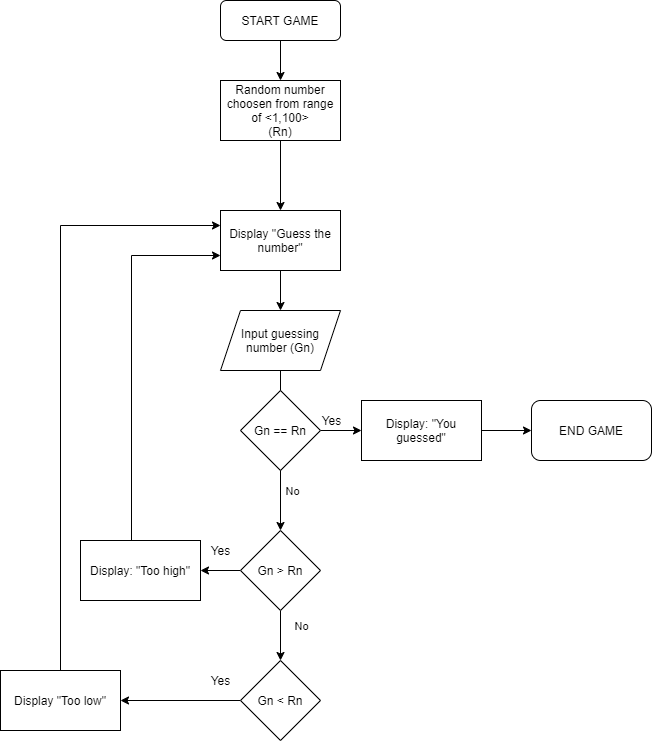

The diagram above was exported from draw.io. Its source (the exported page's mxGraphModel, read from the mxfile embedded in the PNG):
<mxGraphModel dx="2062" dy="1122" grid="1" gridSize="10" guides="1" tooltips="1" connect="1" arrows="1" fold="1" page="1" pageScale="1" pageWidth="827" pageHeight="1169" math="0" shadow="0">
  <root>
    <mxCell id="WIyWlLk6GJQsqaUBKTNV-0" />
    <mxCell id="WIyWlLk6GJQsqaUBKTNV-1" parent="WIyWlLk6GJQsqaUBKTNV-0" />
    <mxCell id="Orcrdi-iv0luTTGVhjN4-1" value="" style="edgeStyle=orthogonalEdgeStyle;rounded=0;orthogonalLoop=1;jettySize=auto;html=1;" parent="WIyWlLk6GJQsqaUBKTNV-1" source="WIyWlLk6GJQsqaUBKTNV-3" target="Orcrdi-iv0luTTGVhjN4-0" edge="1">
      <mxGeometry relative="1" as="geometry" />
    </mxCell>
    <mxCell id="WIyWlLk6GJQsqaUBKTNV-3" value="START GAME" style="rounded=1;whiteSpace=wrap;html=1;fontSize=12;glass=0;strokeWidth=1;shadow=0;" parent="WIyWlLk6GJQsqaUBKTNV-1" vertex="1">
      <mxGeometry x="349" y="90" width="120" height="40" as="geometry" />
    </mxCell>
    <mxCell id="Orcrdi-iv0luTTGVhjN4-3" value="" style="edgeStyle=orthogonalEdgeStyle;rounded=0;orthogonalLoop=1;jettySize=auto;html=1;" parent="WIyWlLk6GJQsqaUBKTNV-1" source="Orcrdi-iv0luTTGVhjN4-29" target="Orcrdi-iv0luTTGVhjN4-2" edge="1">
      <mxGeometry relative="1" as="geometry" />
    </mxCell>
    <mxCell id="Orcrdi-iv0luTTGVhjN4-0" value="Random number choosen from range of &amp;lt;1,100&amp;gt;&lt;br&gt;(Rn)" style="whiteSpace=wrap;html=1;rounded=0;shadow=0;strokeWidth=1;glass=0;" parent="WIyWlLk6GJQsqaUBKTNV-1" vertex="1">
      <mxGeometry x="349" y="170" width="120" height="60" as="geometry" />
    </mxCell>
    <mxCell id="Orcrdi-iv0luTTGVhjN4-5" value="" style="edgeStyle=orthogonalEdgeStyle;rounded=0;orthogonalLoop=1;jettySize=auto;html=1;" parent="WIyWlLk6GJQsqaUBKTNV-1" source="Orcrdi-iv0luTTGVhjN4-2" target="Orcrdi-iv0luTTGVhjN4-4" edge="1">
      <mxGeometry relative="1" as="geometry" />
    </mxCell>
    <mxCell id="raJlFNxTic3WJSkRdaQW-11" value="No" style="edgeLabel;html=1;align=center;verticalAlign=middle;resizable=0;points=[];" parent="Orcrdi-iv0luTTGVhjN4-5" vertex="1" connectable="0">
      <mxGeometry x="0.3667" y="-1" relative="1" as="geometry">
        <mxPoint x="12" y="11" as="offset" />
      </mxGeometry>
    </mxCell>
    <mxCell id="Orcrdi-iv0luTTGVhjN4-2" value="Input guessing number (Gn)" style="shape=parallelogram;perimeter=parallelogramPerimeter;whiteSpace=wrap;html=1;fixedSize=1;rounded=0;shadow=0;strokeWidth=1;glass=0;" parent="WIyWlLk6GJQsqaUBKTNV-1" vertex="1">
      <mxGeometry x="349" y="400" width="120" height="60" as="geometry" />
    </mxCell>
    <mxCell id="Orcrdi-iv0luTTGVhjN4-7" value="" style="edgeStyle=orthogonalEdgeStyle;rounded=0;orthogonalLoop=1;jettySize=auto;html=1;" parent="WIyWlLk6GJQsqaUBKTNV-1" source="Orcrdi-iv0luTTGVhjN4-4" target="Orcrdi-iv0luTTGVhjN4-6" edge="1">
      <mxGeometry relative="1" as="geometry" />
    </mxCell>
    <mxCell id="Orcrdi-iv0luTTGVhjN4-11" value="" style="edgeStyle=orthogonalEdgeStyle;rounded=0;orthogonalLoop=1;jettySize=auto;html=1;" parent="WIyWlLk6GJQsqaUBKTNV-1" source="Orcrdi-iv0luTTGVhjN4-4" target="Orcrdi-iv0luTTGVhjN4-10" edge="1">
      <mxGeometry relative="1" as="geometry" />
    </mxCell>
    <mxCell id="Orcrdi-iv0luTTGVhjN4-14" value="No" style="edgeLabel;html=1;align=center;verticalAlign=middle;resizable=0;points=[];" parent="Orcrdi-iv0luTTGVhjN4-11" vertex="1" connectable="0">
      <mxGeometry x="-0.1862" y="3" relative="1" as="geometry">
        <mxPoint x="17" y="-4.14" as="offset" />
      </mxGeometry>
    </mxCell>
    <mxCell id="Orcrdi-iv0luTTGVhjN4-4" value="Gn &amp;gt; Rn" style="rhombus;whiteSpace=wrap;html=1;rounded=0;shadow=0;strokeWidth=1;glass=0;" parent="WIyWlLk6GJQsqaUBKTNV-1" vertex="1">
      <mxGeometry x="369" y="620" width="80" height="80" as="geometry" />
    </mxCell>
    <mxCell id="raJlFNxTic3WJSkRdaQW-2" style="edgeStyle=orthogonalEdgeStyle;rounded=0;orthogonalLoop=1;jettySize=auto;html=1;entryX=0;entryY=0.75;entryDx=0;entryDy=0;" parent="WIyWlLk6GJQsqaUBKTNV-1" source="Orcrdi-iv0luTTGVhjN4-6" target="Orcrdi-iv0luTTGVhjN4-29" edge="1">
      <mxGeometry relative="1" as="geometry">
        <Array as="points">
          <mxPoint x="260" y="345" />
        </Array>
      </mxGeometry>
    </mxCell>
    <mxCell id="Orcrdi-iv0luTTGVhjN4-6" value="Display: &quot;Too high&quot;" style="whiteSpace=wrap;html=1;rounded=0;shadow=0;strokeWidth=1;glass=0;" parent="WIyWlLk6GJQsqaUBKTNV-1" vertex="1">
      <mxGeometry x="209" y="630" width="120" height="60" as="geometry" />
    </mxCell>
    <mxCell id="Orcrdi-iv0luTTGVhjN4-9" value="Yes" style="text;html=1;align=center;verticalAlign=middle;resizable=0;points=[];autosize=1;" parent="WIyWlLk6GJQsqaUBKTNV-1" vertex="1">
      <mxGeometry x="329" y="630" width="40" height="20" as="geometry" />
    </mxCell>
    <mxCell id="Orcrdi-iv0luTTGVhjN4-21" value="" style="edgeStyle=orthogonalEdgeStyle;rounded=0;orthogonalLoop=1;jettySize=auto;html=1;" parent="WIyWlLk6GJQsqaUBKTNV-1" source="Orcrdi-iv0luTTGVhjN4-10" target="Orcrdi-iv0luTTGVhjN4-20" edge="1">
      <mxGeometry relative="1" as="geometry" />
    </mxCell>
    <mxCell id="Orcrdi-iv0luTTGVhjN4-10" value="Gn &amp;lt; Rn" style="rhombus;whiteSpace=wrap;html=1;rounded=0;shadow=0;strokeWidth=1;glass=0;" parent="WIyWlLk6GJQsqaUBKTNV-1" vertex="1">
      <mxGeometry x="369" y="750" width="80" height="80" as="geometry" />
    </mxCell>
    <mxCell id="raJlFNxTic3WJSkRdaQW-12" style="edgeStyle=orthogonalEdgeStyle;rounded=0;orthogonalLoop=1;jettySize=auto;html=1;entryX=0;entryY=0.5;entryDx=0;entryDy=0;" parent="WIyWlLk6GJQsqaUBKTNV-1" source="Orcrdi-iv0luTTGVhjN4-18" target="Orcrdi-iv0luTTGVhjN4-27" edge="1">
      <mxGeometry relative="1" as="geometry" />
    </mxCell>
    <mxCell id="Orcrdi-iv0luTTGVhjN4-18" value="&lt;span&gt;Display: &quot;You guessed&quot;&lt;/span&gt;" style="whiteSpace=wrap;html=1;rounded=0;shadow=0;strokeWidth=1;glass=0;" parent="WIyWlLk6GJQsqaUBKTNV-1" vertex="1">
      <mxGeometry x="490" y="490" width="120" height="60" as="geometry" />
    </mxCell>
    <mxCell id="raJlFNxTic3WJSkRdaQW-3" style="edgeStyle=orthogonalEdgeStyle;rounded=0;orthogonalLoop=1;jettySize=auto;html=1;entryX=0;entryY=0.25;entryDx=0;entryDy=0;" parent="WIyWlLk6GJQsqaUBKTNV-1" source="Orcrdi-iv0luTTGVhjN4-20" target="Orcrdi-iv0luTTGVhjN4-29" edge="1">
      <mxGeometry relative="1" as="geometry">
        <Array as="points">
          <mxPoint x="189" y="315" />
        </Array>
      </mxGeometry>
    </mxCell>
    <mxCell id="Orcrdi-iv0luTTGVhjN4-20" value="Display &quot;Too low&quot;" style="whiteSpace=wrap;html=1;rounded=0;shadow=0;strokeWidth=1;glass=0;" parent="WIyWlLk6GJQsqaUBKTNV-1" vertex="1">
      <mxGeometry x="129" y="760" width="120" height="60" as="geometry" />
    </mxCell>
    <mxCell id="Orcrdi-iv0luTTGVhjN4-23" value="Yes" style="text;html=1;align=center;verticalAlign=middle;resizable=0;points=[];autosize=1;" parent="WIyWlLk6GJQsqaUBKTNV-1" vertex="1">
      <mxGeometry x="329" y="760" width="40" height="20" as="geometry" />
    </mxCell>
    <mxCell id="Orcrdi-iv0luTTGVhjN4-27" value="END GAME" style="whiteSpace=wrap;html=1;rounded=1;shadow=0;strokeWidth=1;glass=0;" parent="WIyWlLk6GJQsqaUBKTNV-1" vertex="1">
      <mxGeometry x="660" y="490" width="120" height="60" as="geometry" />
    </mxCell>
    <mxCell id="Orcrdi-iv0luTTGVhjN4-29" value="Display &quot;Guess the number&quot;" style="whiteSpace=wrap;html=1;rounded=0;shadow=0;strokeWidth=1;glass=0;" parent="WIyWlLk6GJQsqaUBKTNV-1" vertex="1">
      <mxGeometry x="349" y="300" width="120" height="60" as="geometry" />
    </mxCell>
    <mxCell id="raJlFNxTic3WJSkRdaQW-0" value="" style="edgeStyle=orthogonalEdgeStyle;rounded=0;orthogonalLoop=1;jettySize=auto;html=1;" parent="WIyWlLk6GJQsqaUBKTNV-1" source="Orcrdi-iv0luTTGVhjN4-0" target="Orcrdi-iv0luTTGVhjN4-29" edge="1">
      <mxGeometry relative="1" as="geometry">
        <mxPoint x="409" y="160" as="sourcePoint" />
        <mxPoint x="409" y="400" as="targetPoint" />
      </mxGeometry>
    </mxCell>
    <mxCell id="raJlFNxTic3WJSkRdaQW-9" value="" style="edgeStyle=orthogonalEdgeStyle;rounded=0;orthogonalLoop=1;jettySize=auto;html=1;" parent="WIyWlLk6GJQsqaUBKTNV-1" source="raJlFNxTic3WJSkRdaQW-7" target="Orcrdi-iv0luTTGVhjN4-18" edge="1">
      <mxGeometry relative="1" as="geometry" />
    </mxCell>
    <mxCell id="raJlFNxTic3WJSkRdaQW-7" value="Gn == Rn" style="rhombus;whiteSpace=wrap;html=1;rounded=0;shadow=0;strokeWidth=1;glass=0;" parent="WIyWlLk6GJQsqaUBKTNV-1" vertex="1">
      <mxGeometry x="369" y="480" width="80" height="80" as="geometry" />
    </mxCell>
    <mxCell id="raJlFNxTic3WJSkRdaQW-10" value="Yes" style="text;html=1;align=center;verticalAlign=middle;resizable=0;points=[];autosize=1;" parent="WIyWlLk6GJQsqaUBKTNV-1" vertex="1">
      <mxGeometry x="440" y="500" width="40" height="20" as="geometry" />
    </mxCell>
  </root>
</mxGraphModel>